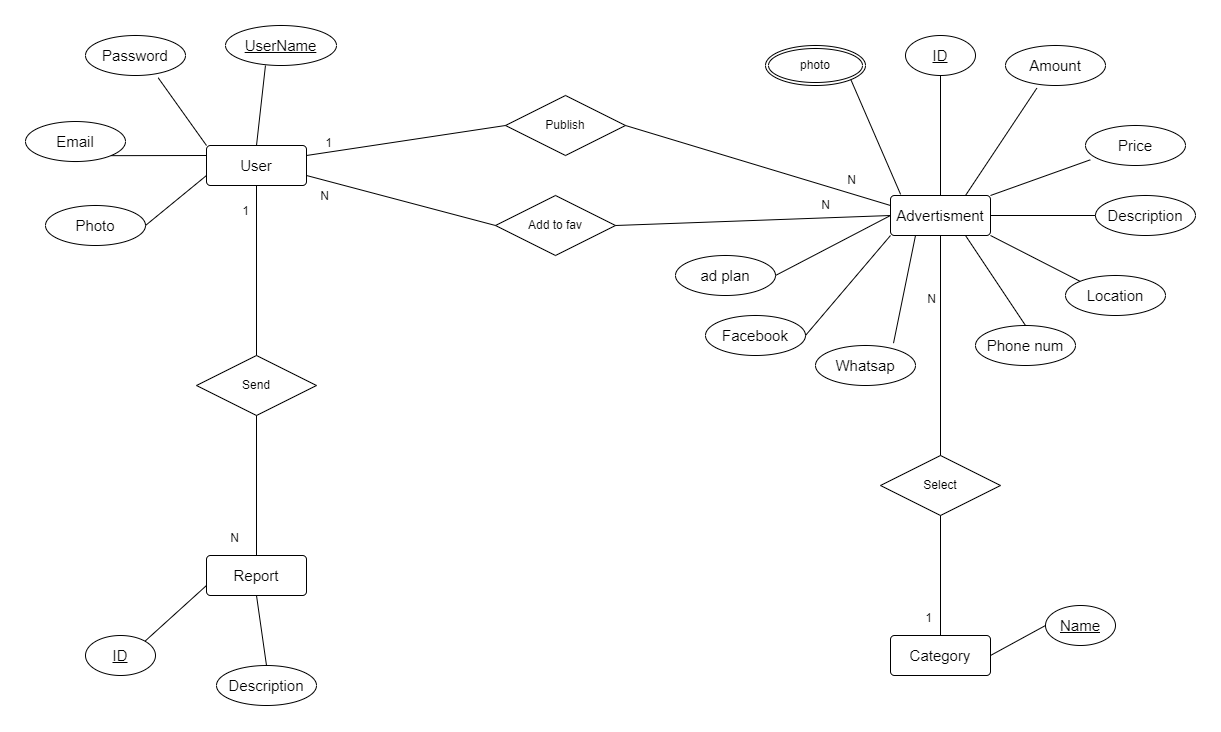

The diagram above was exported from draw.io. Its source (the exported page's mxGraphModel, read from the mxfile embedded in the PNG):
<mxGraphModel dx="2350" dy="1857" grid="1" gridSize="10" guides="1" tooltips="1" connect="1" arrows="1" fold="1" page="1" pageScale="1" pageWidth="850" pageHeight="1100" math="0" shadow="0" extFonts="Permanent Marker^https://fonts.googleapis.com/css?family=Permanent+Marker">
  <root>
    <mxCell id="0" />
    <mxCell id="1" parent="0" />
    <mxCell id="Mio8YHCSTmtjdOBgmjTZ-1" value="&lt;font style=&quot;font-size: 15px;&quot;&gt;Advertisment&lt;/font&gt;" style="rounded=1;arcSize=10;whiteSpace=wrap;html=1;align=center;" parent="1" vertex="1">
      <mxGeometry x="575" y="140" width="100" height="40" as="geometry" />
    </mxCell>
    <mxCell id="Mio8YHCSTmtjdOBgmjTZ-2" value="&lt;font style=&quot;font-size: 15px;&quot;&gt;Category&lt;/font&gt;" style="rounded=1;arcSize=10;whiteSpace=wrap;html=1;align=center;" parent="1" vertex="1">
      <mxGeometry x="575" y="580" width="100" height="40" as="geometry" />
    </mxCell>
    <mxCell id="Mio8YHCSTmtjdOBgmjTZ-3" value="&lt;font style=&quot;font-size: 15px;&quot;&gt;User&lt;/font&gt;" style="rounded=1;arcSize=10;whiteSpace=wrap;html=1;align=center;strokeWidth=1;" parent="1" vertex="1">
      <mxGeometry x="-109" y="90" width="100" height="40" as="geometry" />
    </mxCell>
    <mxCell id="Mio8YHCSTmtjdOBgmjTZ-4" value="&lt;font style=&quot;font-size: 15px;&quot;&gt;Report&lt;/font&gt;" style="rounded=1;arcSize=10;whiteSpace=wrap;html=1;align=center;" parent="1" vertex="1">
      <mxGeometry x="-109" y="500" width="100" height="40" as="geometry" />
    </mxCell>
    <mxCell id="Mio8YHCSTmtjdOBgmjTZ-5" value="&lt;font style=&quot;font-size: 15px;&quot;&gt;ID&lt;/font&gt;" style="ellipse;whiteSpace=wrap;html=1;align=center;fontStyle=4;" parent="1" vertex="1">
      <mxGeometry x="590" y="-20" width="70" height="40" as="geometry" />
    </mxCell>
    <mxCell id="Mio8YHCSTmtjdOBgmjTZ-6" value="&lt;font style=&quot;font-size: 15px;&quot;&gt;Amount&lt;/font&gt;" style="ellipse;whiteSpace=wrap;html=1;align=center;" parent="1" vertex="1">
      <mxGeometry x="690" y="-10" width="100" height="40" as="geometry" />
    </mxCell>
    <mxCell id="Mio8YHCSTmtjdOBgmjTZ-8" value="&lt;font style=&quot;font-size: 15px;&quot;&gt;Price&lt;/font&gt;" style="ellipse;whiteSpace=wrap;html=1;align=center;" parent="1" vertex="1">
      <mxGeometry x="770" y="70" width="100" height="40" as="geometry" />
    </mxCell>
    <mxCell id="Mio8YHCSTmtjdOBgmjTZ-9" value="&lt;font style=&quot;font-size: 15px;&quot;&gt;Description&lt;/font&gt;" style="ellipse;whiteSpace=wrap;html=1;align=center;" parent="1" vertex="1">
      <mxGeometry x="780" y="140" width="100" height="40" as="geometry" />
    </mxCell>
    <mxCell id="Mio8YHCSTmtjdOBgmjTZ-10" value="&lt;font style=&quot;font-size: 15px;&quot;&gt;Location&lt;/font&gt;" style="ellipse;whiteSpace=wrap;html=1;align=center;" parent="1" vertex="1">
      <mxGeometry x="750" y="220" width="100" height="40" as="geometry" />
    </mxCell>
    <mxCell id="Mio8YHCSTmtjdOBgmjTZ-11" value="Select" style="shape=rhombus;perimeter=rhombusPerimeter;whiteSpace=wrap;html=1;align=center;" parent="1" vertex="1">
      <mxGeometry x="565" y="400" width="120" height="60" as="geometry" />
    </mxCell>
    <mxCell id="Mio8YHCSTmtjdOBgmjTZ-17" value="" style="endArrow=none;html=1;rounded=0;entryX=0.5;entryY=1;entryDx=0;entryDy=0;exitX=0.5;exitY=0;exitDx=0;exitDy=0;" parent="1" source="Mio8YHCSTmtjdOBgmjTZ-11" target="Mio8YHCSTmtjdOBgmjTZ-1" edge="1">
      <mxGeometry relative="1" as="geometry">
        <mxPoint x="310" y="220" as="sourcePoint" />
        <mxPoint x="470" y="220" as="targetPoint" />
      </mxGeometry>
    </mxCell>
    <mxCell id="Mio8YHCSTmtjdOBgmjTZ-18" value="N" style="resizable=0;html=1;whiteSpace=wrap;align=right;verticalAlign=bottom;" parent="Mio8YHCSTmtjdOBgmjTZ-17" connectable="0" vertex="1">
      <mxGeometry x="1" relative="1" as="geometry">
        <mxPoint x="-3" y="72" as="offset" />
      </mxGeometry>
    </mxCell>
    <mxCell id="Mio8YHCSTmtjdOBgmjTZ-20" value="" style="endArrow=none;html=1;rounded=0;entryX=0.5;entryY=0;entryDx=0;entryDy=0;exitX=0.5;exitY=1;exitDx=0;exitDy=0;" parent="1" source="Mio8YHCSTmtjdOBgmjTZ-11" target="Mio8YHCSTmtjdOBgmjTZ-2" edge="1">
      <mxGeometry relative="1" as="geometry">
        <mxPoint x="310" y="220" as="sourcePoint" />
        <mxPoint x="470" y="220" as="targetPoint" />
      </mxGeometry>
    </mxCell>
    <mxCell id="Mio8YHCSTmtjdOBgmjTZ-21" value="1" style="resizable=0;html=1;whiteSpace=wrap;align=right;verticalAlign=bottom;" parent="Mio8YHCSTmtjdOBgmjTZ-20" connectable="0" vertex="1">
      <mxGeometry x="1" relative="1" as="geometry">
        <mxPoint x="-7" y="-9" as="offset" />
      </mxGeometry>
    </mxCell>
    <mxCell id="Mio8YHCSTmtjdOBgmjTZ-23" value="&lt;font style=&quot;font-size: 15px;&quot;&gt;Phone num&lt;/font&gt;" style="ellipse;whiteSpace=wrap;html=1;align=center;" parent="1" vertex="1">
      <mxGeometry x="660" y="270" width="100" height="40" as="geometry" />
    </mxCell>
    <mxCell id="Mio8YHCSTmtjdOBgmjTZ-24" value="&lt;font style=&quot;font-size: 15px;&quot;&gt;Whatsap&lt;/font&gt;" style="ellipse;whiteSpace=wrap;html=1;align=center;" parent="1" vertex="1">
      <mxGeometry x="500" y="290" width="100" height="40" as="geometry" />
    </mxCell>
    <mxCell id="Mio8YHCSTmtjdOBgmjTZ-25" value="&lt;font style=&quot;font-size: 15px;&quot;&gt;Facebook&lt;/font&gt;" style="ellipse;whiteSpace=wrap;html=1;align=center;" parent="1" vertex="1">
      <mxGeometry x="390" y="260" width="100" height="40" as="geometry" />
    </mxCell>
    <mxCell id="Mio8YHCSTmtjdOBgmjTZ-26" value="photo" style="ellipse;shape=doubleEllipse;margin=3;whiteSpace=wrap;html=1;align=center;" parent="1" vertex="1">
      <mxGeometry x="450" y="-10" width="100" height="40" as="geometry" />
    </mxCell>
    <mxCell id="Mio8YHCSTmtjdOBgmjTZ-28" value="" style="endArrow=none;html=1;rounded=0;entryX=1;entryY=1;entryDx=0;entryDy=0;exitX=0.101;exitY=-0.028;exitDx=0;exitDy=0;exitPerimeter=0;" parent="1" source="Mio8YHCSTmtjdOBgmjTZ-1" target="Mio8YHCSTmtjdOBgmjTZ-26" edge="1">
      <mxGeometry relative="1" as="geometry">
        <mxPoint x="310" y="290" as="sourcePoint" />
        <mxPoint x="470" y="290" as="targetPoint" />
      </mxGeometry>
    </mxCell>
    <mxCell id="Mio8YHCSTmtjdOBgmjTZ-30" value="" style="endArrow=none;html=1;rounded=0;exitX=0.5;exitY=0;exitDx=0;exitDy=0;entryX=0.5;entryY=1;entryDx=0;entryDy=0;" parent="1" source="Mio8YHCSTmtjdOBgmjTZ-1" target="Mio8YHCSTmtjdOBgmjTZ-5" edge="1">
      <mxGeometry relative="1" as="geometry">
        <mxPoint x="605" y="159" as="sourcePoint" />
        <mxPoint x="610" y="80" as="targetPoint" />
      </mxGeometry>
    </mxCell>
    <mxCell id="Mio8YHCSTmtjdOBgmjTZ-31" value="" style="endArrow=none;html=1;rounded=0;entryX=0.313;entryY=1.068;entryDx=0;entryDy=0;exitX=0.75;exitY=0;exitDx=0;exitDy=0;entryPerimeter=0;" parent="1" source="Mio8YHCSTmtjdOBgmjTZ-1" target="Mio8YHCSTmtjdOBgmjTZ-6" edge="1">
      <mxGeometry relative="1" as="geometry">
        <mxPoint x="615" y="169" as="sourcePoint" />
        <mxPoint x="575" y="114" as="targetPoint" />
      </mxGeometry>
    </mxCell>
    <mxCell id="Mio8YHCSTmtjdOBgmjTZ-32" value="" style="endArrow=none;html=1;rounded=0;entryX=0.048;entryY=0.858;entryDx=0;entryDy=0;exitX=1;exitY=0;exitDx=0;exitDy=0;entryPerimeter=0;" parent="1" source="Mio8YHCSTmtjdOBgmjTZ-1" target="Mio8YHCSTmtjdOBgmjTZ-8" edge="1">
      <mxGeometry relative="1" as="geometry">
        <mxPoint x="625" y="179" as="sourcePoint" />
        <mxPoint x="585" y="124" as="targetPoint" />
      </mxGeometry>
    </mxCell>
    <mxCell id="Mio8YHCSTmtjdOBgmjTZ-33" value="" style="endArrow=none;html=1;rounded=0;entryX=0;entryY=0.5;entryDx=0;entryDy=0;exitX=1;exitY=0.5;exitDx=0;exitDy=0;" parent="1" source="Mio8YHCSTmtjdOBgmjTZ-1" target="Mio8YHCSTmtjdOBgmjTZ-9" edge="1">
      <mxGeometry relative="1" as="geometry">
        <mxPoint x="690" y="160" as="sourcePoint" />
        <mxPoint x="595" y="134" as="targetPoint" />
      </mxGeometry>
    </mxCell>
    <mxCell id="Mio8YHCSTmtjdOBgmjTZ-34" value="" style="endArrow=none;html=1;rounded=0;entryX=1;entryY=1;entryDx=0;entryDy=0;exitX=0;exitY=0;exitDx=0;exitDy=0;" parent="1" source="Mio8YHCSTmtjdOBgmjTZ-10" target="Mio8YHCSTmtjdOBgmjTZ-1" edge="1">
      <mxGeometry relative="1" as="geometry">
        <mxPoint x="645" y="199" as="sourcePoint" />
        <mxPoint x="605" y="144" as="targetPoint" />
      </mxGeometry>
    </mxCell>
    <mxCell id="Mio8YHCSTmtjdOBgmjTZ-35" value="" style="endArrow=none;html=1;rounded=0;entryX=0.75;entryY=1;entryDx=0;entryDy=0;exitX=0.5;exitY=0;exitDx=0;exitDy=0;" parent="1" source="Mio8YHCSTmtjdOBgmjTZ-23" target="Mio8YHCSTmtjdOBgmjTZ-1" edge="1">
      <mxGeometry relative="1" as="geometry">
        <mxPoint x="655" y="209" as="sourcePoint" />
        <mxPoint x="615" y="154" as="targetPoint" />
      </mxGeometry>
    </mxCell>
    <mxCell id="Mio8YHCSTmtjdOBgmjTZ-36" value="" style="endArrow=none;html=1;rounded=0;entryX=0.25;entryY=1;entryDx=0;entryDy=0;exitX=0.78;exitY=-0.058;exitDx=0;exitDy=0;exitPerimeter=0;" parent="1" source="Mio8YHCSTmtjdOBgmjTZ-24" target="Mio8YHCSTmtjdOBgmjTZ-1" edge="1">
      <mxGeometry relative="1" as="geometry">
        <mxPoint x="665" y="219" as="sourcePoint" />
        <mxPoint x="625" y="164" as="targetPoint" />
      </mxGeometry>
    </mxCell>
    <mxCell id="Mio8YHCSTmtjdOBgmjTZ-37" value="" style="endArrow=none;html=1;rounded=0;entryX=0;entryY=1;entryDx=0;entryDy=0;exitX=1;exitY=0.5;exitDx=0;exitDy=0;" parent="1" source="Mio8YHCSTmtjdOBgmjTZ-25" target="Mio8YHCSTmtjdOBgmjTZ-1" edge="1">
      <mxGeometry relative="1" as="geometry">
        <mxPoint x="675" y="229" as="sourcePoint" />
        <mxPoint x="635" y="174" as="targetPoint" />
      </mxGeometry>
    </mxCell>
    <mxCell id="Mio8YHCSTmtjdOBgmjTZ-38" value="Publish" style="shape=rhombus;perimeter=rhombusPerimeter;whiteSpace=wrap;html=1;align=center;" parent="1" vertex="1">
      <mxGeometry x="190" y="40" width="120" height="60" as="geometry" />
    </mxCell>
    <mxCell id="Mio8YHCSTmtjdOBgmjTZ-39" value="Add to fav" style="shape=rhombus;perimeter=rhombusPerimeter;whiteSpace=wrap;html=1;align=center;" parent="1" vertex="1">
      <mxGeometry x="180" y="140" width="120" height="60" as="geometry" />
    </mxCell>
    <mxCell id="Mio8YHCSTmtjdOBgmjTZ-41" value="" style="endArrow=none;html=1;rounded=0;entryX=1;entryY=0.5;entryDx=0;entryDy=0;exitX=0;exitY=0.5;exitDx=0;exitDy=0;" parent="1" source="Mio8YHCSTmtjdOBgmjTZ-1" target="Mio8YHCSTmtjdOBgmjTZ-39" edge="1">
      <mxGeometry relative="1" as="geometry">
        <mxPoint x="560" y="160" as="sourcePoint" />
        <mxPoint x="555" y="44" as="targetPoint" />
      </mxGeometry>
    </mxCell>
    <mxCell id="Mio8YHCSTmtjdOBgmjTZ-43" value="" style="endArrow=none;html=1;rounded=0;entryX=1;entryY=0.75;entryDx=0;entryDy=0;exitX=0;exitY=0.5;exitDx=0;exitDy=0;" parent="1" source="Mio8YHCSTmtjdOBgmjTZ-39" target="Mio8YHCSTmtjdOBgmjTZ-3" edge="1">
      <mxGeometry relative="1" as="geometry">
        <mxPoint x="625" y="179" as="sourcePoint" />
        <mxPoint x="575" y="64" as="targetPoint" />
      </mxGeometry>
    </mxCell>
    <mxCell id="Mio8YHCSTmtjdOBgmjTZ-44" value="&lt;font style=&quot;font-size: 15px;&quot;&gt;Name&lt;/font&gt;" style="ellipse;whiteSpace=wrap;html=1;align=center;fontStyle=4;" parent="1" vertex="1">
      <mxGeometry x="730" y="550" width="70" height="40" as="geometry" />
    </mxCell>
    <mxCell id="Mio8YHCSTmtjdOBgmjTZ-45" value="" style="endArrow=none;html=1;rounded=0;entryX=1;entryY=0.5;entryDx=0;entryDy=0;exitX=0;exitY=0.5;exitDx=0;exitDy=0;" parent="1" source="Mio8YHCSTmtjdOBgmjTZ-44" target="Mio8YHCSTmtjdOBgmjTZ-2" edge="1">
      <mxGeometry relative="1" as="geometry">
        <mxPoint x="720" y="280" as="sourcePoint" />
        <mxPoint x="660" y="190" as="targetPoint" />
      </mxGeometry>
    </mxCell>
    <mxCell id="Mio8YHCSTmtjdOBgmjTZ-46" value="" style="endArrow=none;html=1;rounded=0;entryX=1;entryY=0.25;entryDx=0;entryDy=0;exitX=0;exitY=0.5;exitDx=0;exitDy=0;" parent="1" source="Mio8YHCSTmtjdOBgmjTZ-38" target="Mio8YHCSTmtjdOBgmjTZ-3" edge="1">
      <mxGeometry relative="1" as="geometry">
        <mxPoint x="635" y="510" as="sourcePoint" />
        <mxPoint x="635" y="660" as="targetPoint" />
      </mxGeometry>
    </mxCell>
    <mxCell id="Mio8YHCSTmtjdOBgmjTZ-47" value="1" style="resizable=0;html=1;whiteSpace=wrap;align=right;verticalAlign=bottom;" parent="Mio8YHCSTmtjdOBgmjTZ-46" connectable="0" vertex="1">
      <mxGeometry x="1" relative="1" as="geometry">
        <mxPoint x="27" y="-4" as="offset" />
      </mxGeometry>
    </mxCell>
    <mxCell id="Mio8YHCSTmtjdOBgmjTZ-48" value="" style="endArrow=none;html=1;rounded=0;entryX=0;entryY=0.25;entryDx=0;entryDy=0;exitX=1;exitY=0.5;exitDx=0;exitDy=0;" parent="1" source="Mio8YHCSTmtjdOBgmjTZ-38" target="Mio8YHCSTmtjdOBgmjTZ-1" edge="1">
      <mxGeometry relative="1" as="geometry">
        <mxPoint x="635" y="450" as="sourcePoint" />
        <mxPoint x="635" y="190" as="targetPoint" />
      </mxGeometry>
    </mxCell>
    <mxCell id="Mio8YHCSTmtjdOBgmjTZ-49" value="N" style="resizable=0;html=1;whiteSpace=wrap;align=right;verticalAlign=bottom;" parent="Mio8YHCSTmtjdOBgmjTZ-48" connectable="0" vertex="1">
      <mxGeometry x="1" relative="1" as="geometry">
        <mxPoint x="-34" y="-18" as="offset" />
      </mxGeometry>
    </mxCell>
    <mxCell id="Mio8YHCSTmtjdOBgmjTZ-50" value="N" style="resizable=0;html=1;whiteSpace=wrap;align=right;verticalAlign=bottom;" parent="1" connectable="0" vertex="1">
      <mxGeometry x="516.0424688147323" y="158.0145015464941" as="geometry" />
    </mxCell>
    <mxCell id="Mio8YHCSTmtjdOBgmjTZ-51" value="N" style="resizable=0;html=1;whiteSpace=wrap;align=right;verticalAlign=bottom;" parent="1" connectable="0" vertex="1">
      <mxGeometry x="430.00246881473225" y="158.0145015464941" as="geometry">
        <mxPoint x="-415" y="-9" as="offset" />
      </mxGeometry>
    </mxCell>
    <mxCell id="Mio8YHCSTmtjdOBgmjTZ-52" value="&lt;font style=&quot;font-size: 15px;&quot;&gt;ad plan&lt;/font&gt;" style="ellipse;whiteSpace=wrap;html=1;align=center;" parent="1" vertex="1">
      <mxGeometry x="360" y="200" width="100" height="40" as="geometry" />
    </mxCell>
    <mxCell id="Mio8YHCSTmtjdOBgmjTZ-53" value="" style="endArrow=none;html=1;rounded=0;exitX=1;exitY=0.5;exitDx=0;exitDy=0;entryX=0;entryY=0.5;entryDx=0;entryDy=0;" parent="1" source="Mio8YHCSTmtjdOBgmjTZ-52" target="Mio8YHCSTmtjdOBgmjTZ-1" edge="1">
      <mxGeometry relative="1" as="geometry">
        <mxPoint x="500" y="290" as="sourcePoint" />
        <mxPoint x="570" y="170" as="targetPoint" />
      </mxGeometry>
    </mxCell>
    <mxCell id="Mio8YHCSTmtjdOBgmjTZ-54" value="Send" style="shape=rhombus;perimeter=rhombusPerimeter;whiteSpace=wrap;html=1;align=center;" parent="1" vertex="1">
      <mxGeometry x="-119" y="300" width="120" height="60" as="geometry" />
    </mxCell>
    <mxCell id="Mio8YHCSTmtjdOBgmjTZ-55" value="" style="endArrow=none;html=1;rounded=0;entryX=0.5;entryY=1;entryDx=0;entryDy=0;exitX=0.5;exitY=0;exitDx=0;exitDy=0;" parent="1" source="Mio8YHCSTmtjdOBgmjTZ-54" target="Mio8YHCSTmtjdOBgmjTZ-3" edge="1">
      <mxGeometry relative="1" as="geometry">
        <mxPoint x="635" y="510" as="sourcePoint" />
        <mxPoint x="635" y="660" as="targetPoint" />
      </mxGeometry>
    </mxCell>
    <mxCell id="Mio8YHCSTmtjdOBgmjTZ-57" value="1" style="resizable=0;html=1;whiteSpace=wrap;align=right;verticalAlign=bottom;" parent="1" connectable="0" vertex="1">
      <mxGeometry x="27.7717326056777" y="106.01762682581602" as="geometry">
        <mxPoint x="-93" y="58" as="offset" />
      </mxGeometry>
    </mxCell>
    <mxCell id="Mio8YHCSTmtjdOBgmjTZ-58" value="" style="endArrow=none;html=1;rounded=0;entryX=0.5;entryY=0;entryDx=0;entryDy=0;exitX=0.5;exitY=1;exitDx=0;exitDy=0;" parent="1" source="Mio8YHCSTmtjdOBgmjTZ-54" target="Mio8YHCSTmtjdOBgmjTZ-4" edge="1">
      <mxGeometry relative="1" as="geometry">
        <mxPoint x="250" y="170" as="sourcePoint" />
        <mxPoint x="1" y="130" as="targetPoint" />
      </mxGeometry>
    </mxCell>
    <mxCell id="Mio8YHCSTmtjdOBgmjTZ-59" value="N" style="resizable=0;html=1;whiteSpace=wrap;align=right;verticalAlign=bottom;" parent="1" connectable="0" vertex="1">
      <mxGeometry x="340.00246881473225" y="500.0045015464941" as="geometry">
        <mxPoint x="-415" y="-9" as="offset" />
      </mxGeometry>
    </mxCell>
    <mxCell id="Mio8YHCSTmtjdOBgmjTZ-60" value="&lt;font style=&quot;font-size: 15px;&quot;&gt;UserName&lt;/font&gt;" style="ellipse;whiteSpace=wrap;html=1;align=center;fontStyle=4;" parent="1" vertex="1">
      <mxGeometry x="-90" y="-30" width="111" height="40" as="geometry" />
    </mxCell>
    <mxCell id="Mio8YHCSTmtjdOBgmjTZ-61" value="&lt;font style=&quot;font-size: 15px;&quot;&gt;Password&lt;/font&gt;" style="ellipse;whiteSpace=wrap;html=1;align=center;" parent="1" vertex="1">
      <mxGeometry x="-230" y="-20" width="100" height="40" as="geometry" />
    </mxCell>
    <mxCell id="Mio8YHCSTmtjdOBgmjTZ-62" value="&lt;font style=&quot;font-size: 15px;&quot;&gt;Email&lt;/font&gt;" style="ellipse;whiteSpace=wrap;html=1;align=center;" parent="1" vertex="1">
      <mxGeometry x="-290" y="66.02" width="100" height="40" as="geometry" />
    </mxCell>
    <mxCell id="Mio8YHCSTmtjdOBgmjTZ-63" value="&lt;font style=&quot;font-size: 15px;&quot;&gt;Photo&lt;/font&gt;" style="ellipse;whiteSpace=wrap;html=1;align=center;" parent="1" vertex="1">
      <mxGeometry x="-270" y="150" width="100" height="40" as="geometry" />
    </mxCell>
    <mxCell id="Mio8YHCSTmtjdOBgmjTZ-66" value="" style="endArrow=none;html=1;rounded=0;entryX=0.36;entryY=1;entryDx=0;entryDy=0;exitX=0.5;exitY=0;exitDx=0;exitDy=0;entryPerimeter=0;" parent="1" source="Mio8YHCSTmtjdOBgmjTZ-3" target="Mio8YHCSTmtjdOBgmjTZ-60" edge="1">
      <mxGeometry relative="1" as="geometry">
        <mxPoint x="595" y="149" as="sourcePoint" />
        <mxPoint x="545" y="34" as="targetPoint" />
      </mxGeometry>
    </mxCell>
    <mxCell id="Mio8YHCSTmtjdOBgmjTZ-67" value="" style="endArrow=none;html=1;rounded=0;entryX=0.727;entryY=1.058;entryDx=0;entryDy=0;exitX=0;exitY=0;exitDx=0;exitDy=0;entryPerimeter=0;" parent="1" source="Mio8YHCSTmtjdOBgmjTZ-3" target="Mio8YHCSTmtjdOBgmjTZ-61" edge="1">
      <mxGeometry relative="1" as="geometry">
        <mxPoint x="605" y="159" as="sourcePoint" />
        <mxPoint x="555" y="44" as="targetPoint" />
      </mxGeometry>
    </mxCell>
    <mxCell id="Mio8YHCSTmtjdOBgmjTZ-68" value="" style="endArrow=none;html=1;rounded=0;entryX=1;entryY=1;entryDx=0;entryDy=0;exitX=0;exitY=0.25;exitDx=0;exitDy=0;" parent="1" source="Mio8YHCSTmtjdOBgmjTZ-3" target="Mio8YHCSTmtjdOBgmjTZ-62" edge="1">
      <mxGeometry relative="1" as="geometry">
        <mxPoint x="615" y="169" as="sourcePoint" />
        <mxPoint x="565" y="54" as="targetPoint" />
      </mxGeometry>
    </mxCell>
    <mxCell id="Mio8YHCSTmtjdOBgmjTZ-69" value="" style="endArrow=none;html=1;rounded=0;entryX=1;entryY=0.5;entryDx=0;entryDy=0;exitX=0;exitY=0.75;exitDx=0;exitDy=0;" parent="1" source="Mio8YHCSTmtjdOBgmjTZ-3" target="Mio8YHCSTmtjdOBgmjTZ-63" edge="1">
      <mxGeometry relative="1" as="geometry">
        <mxPoint x="625" y="179" as="sourcePoint" />
        <mxPoint x="575" y="64" as="targetPoint" />
      </mxGeometry>
    </mxCell>
    <mxCell id="Mio8YHCSTmtjdOBgmjTZ-71" value="&lt;font style=&quot;font-size: 15px;&quot;&gt;ID&lt;/font&gt;" style="ellipse;whiteSpace=wrap;html=1;align=center;fontStyle=4;" parent="1" vertex="1">
      <mxGeometry x="-230" y="580" width="70" height="40" as="geometry" />
    </mxCell>
    <mxCell id="Mio8YHCSTmtjdOBgmjTZ-72" value="&lt;font style=&quot;font-size: 15px;&quot;&gt;Description&lt;/font&gt;" style="ellipse;whiteSpace=wrap;html=1;align=center;" parent="1" vertex="1">
      <mxGeometry x="-99" y="610" width="100" height="40" as="geometry" />
    </mxCell>
    <mxCell id="Mio8YHCSTmtjdOBgmjTZ-73" value="" style="endArrow=none;html=1;rounded=0;entryX=0.5;entryY=0;entryDx=0;entryDy=0;exitX=0.5;exitY=1;exitDx=0;exitDy=0;" parent="1" source="Mio8YHCSTmtjdOBgmjTZ-4" target="Mio8YHCSTmtjdOBgmjTZ-72" edge="1">
      <mxGeometry relative="1" as="geometry">
        <mxPoint x="740" y="580" as="sourcePoint" />
        <mxPoint x="685" y="610" as="targetPoint" />
      </mxGeometry>
    </mxCell>
    <mxCell id="Mio8YHCSTmtjdOBgmjTZ-74" value="" style="endArrow=none;html=1;rounded=0;entryX=1;entryY=0;entryDx=0;entryDy=0;exitX=0;exitY=0.75;exitDx=0;exitDy=0;" parent="1" source="Mio8YHCSTmtjdOBgmjTZ-4" target="Mio8YHCSTmtjdOBgmjTZ-71" edge="1">
      <mxGeometry relative="1" as="geometry">
        <mxPoint x="750" y="590" as="sourcePoint" />
        <mxPoint x="695" y="620" as="targetPoint" />
      </mxGeometry>
    </mxCell>
  </root>
</mxGraphModel>